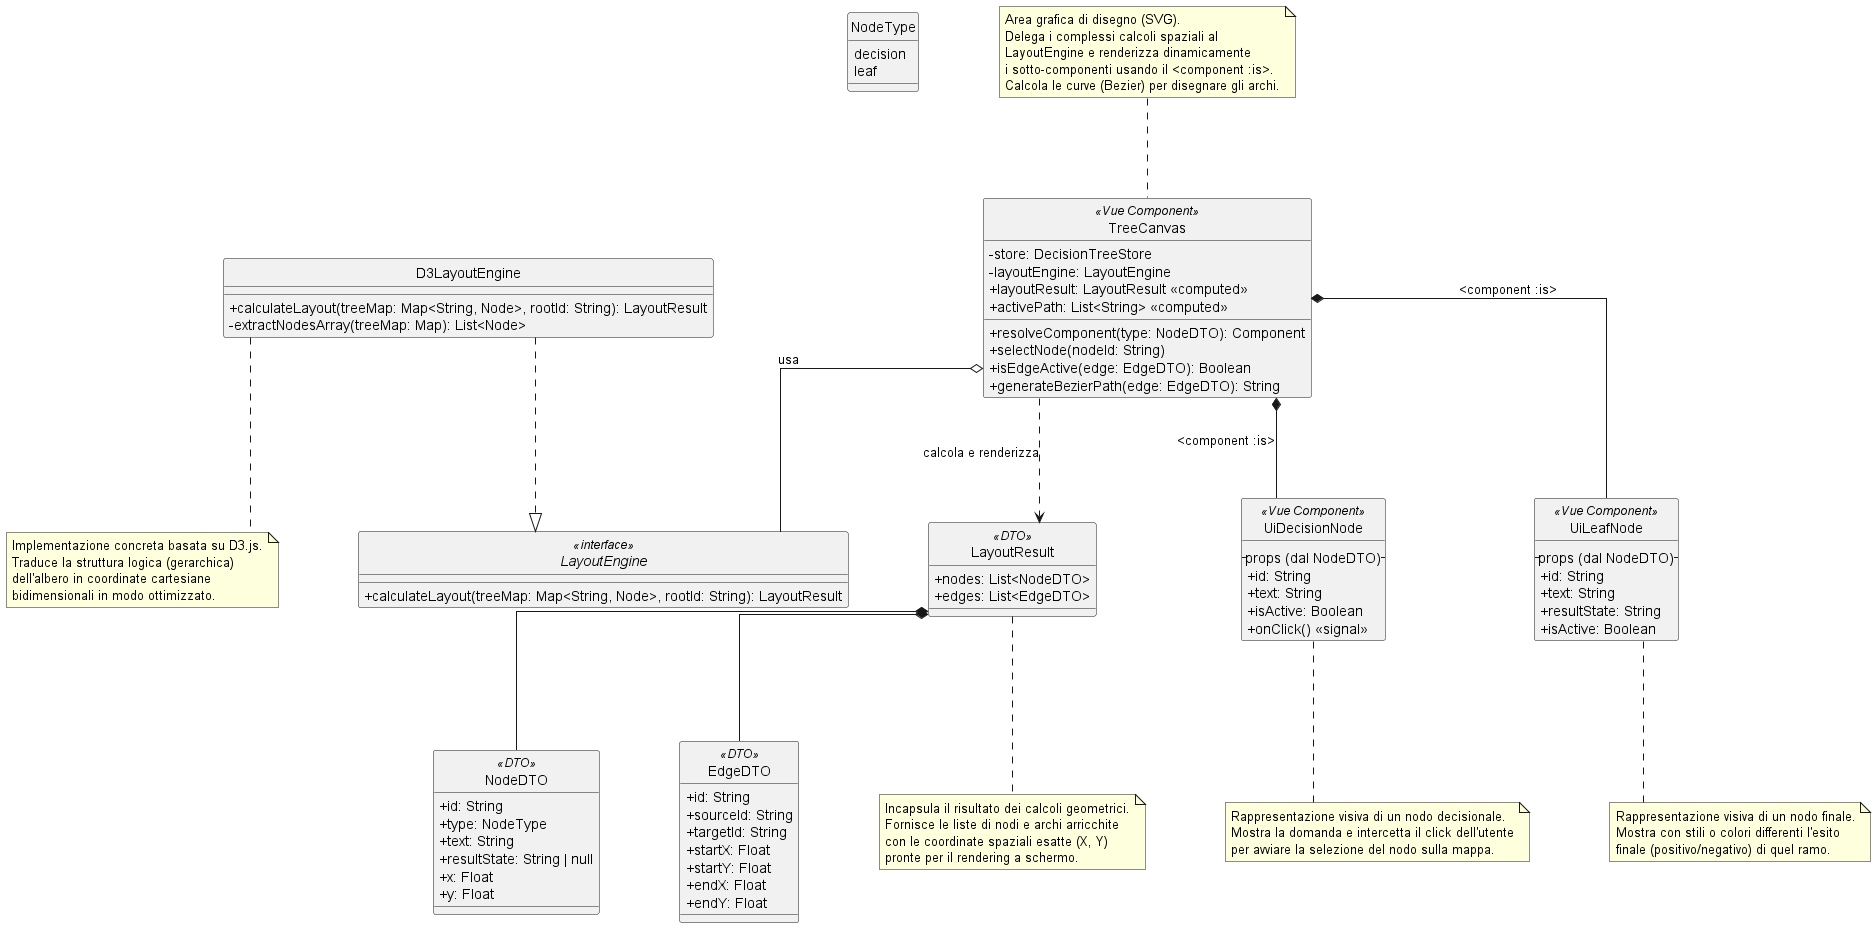

The diagram above was rendered by PlantUML. Its source (embedded in the PNG):
@startuml
skinparam linetype ortho
skinparam nodesep 80
skinparam ranksep 100
skinparam classAttributeIconSize 0
skinparam packageStyle rectangle
skinparam style strictuml

' --- TIPI E DTO (Data Transfer Objects) ---
enum NodeType {
  decision
  leaf
}

class NodeDTO << (D,#FF7700) DTO >> {
  + id: String
  + type: NodeType
  + text: String
  + resultState: String | null
  + x: Float
  + y: Float
}

class EdgeDTO << (D,#FF7700) DTO >> {
  + id: String
  + sourceId: String
  + targetId: String
  + startX: Float
  + startY: Float
  + endX: Float
  + endY: Float
}

class LayoutResult << (D,#FF7700) DTO >> {
  + nodes: List<NodeDTO>
  + edges: List<EdgeDTO>
}
note bottom of LayoutResult
  Incapsula il risultato dei calcoli geometrici.
  Fornisce le liste di nodi e archi arricchite
  con le coordinate spaziali esatte (X, Y)
  pronte per il rendering a schermo.
end note

' --- MOTORE DI LAYOUT ---
interface LayoutEngine <<interface>> {
  + calculateLayout(treeMap: Map<String, Node>, rootId: String): LayoutResult
}

class D3LayoutEngine {
  + calculateLayout(treeMap: Map<String, Node>, rootId: String): LayoutResult
  - extractNodesArray(treeMap: Map): List<Node>
}
note bottom of D3LayoutEngine
  Implementazione concreta basata su D3.js.
  Traduce la struttura logica (gerarchica)
  dell'albero in coordinate cartesiane
  bidimensionali in modo ottimizzato.
end note

' --- COMPONENTI VUE (UI) ---
class TreeCanvas << (V,#41B883) Vue Component >> {
  - store: DecisionTreeStore
  - layoutEngine: LayoutEngine
  + layoutResult: LayoutResult <<computed>>
  + activePath: List<String> <<computed>>
  + resolveComponent(type: NodeDTO): Component
  + selectNode(nodeId: String)
  + isEdgeActive(edge: EdgeDTO): Boolean
  + generateBezierPath(edge: EdgeDTO): String
}
note top of TreeCanvas
  Area grafica di disegno (SVG).
  Delega i complessi calcoli spaziali al
  LayoutEngine e renderizza dinamicamente
  i sotto-componenti usando il <component :is>.
  Calcola le curve (Bezier) per disegnare gli archi.
end note

class UiDecisionNode << (V,#41B883) Vue Component >> {
  -- props (dal NodeDTO) --
  + id: String
  + text: String
  + isActive: Boolean
  + onClick() <<signal >>
}

class UiLeafNode << (V,#41B883) Vue Component >> {
  -- props (dal NodeDTO) --
  + id: String
  + text: String
  + resultState: String
  + isActive: Boolean
}

note bottom of UiDecisionNode
  Rappresentazione visiva di un nodo decisionale.
  Mostra la domanda e intercetta il click dell'utente
  per avviare la selezione del nodo sulla mappa.
end note

note bottom of UiLeafNode
  Rappresentazione visiva di un nodo finale.
  Mostra con stili o colori differenti l'esito
  finale (positivo/negativo) di quel ramo.
end note

' --- RELAZIONI ---
LayoutResult *-- NodeDTO
LayoutResult *-- EdgeDTO

D3LayoutEngine ..|> LayoutEngine

TreeCanvas o-- LayoutEngine : usa
TreeCanvas ..> LayoutResult : calcola e renderizza

TreeCanvas *-- UiDecisionNode : <component :is>
TreeCanvas *-- UiLeafNode : <component :is>

@enduml